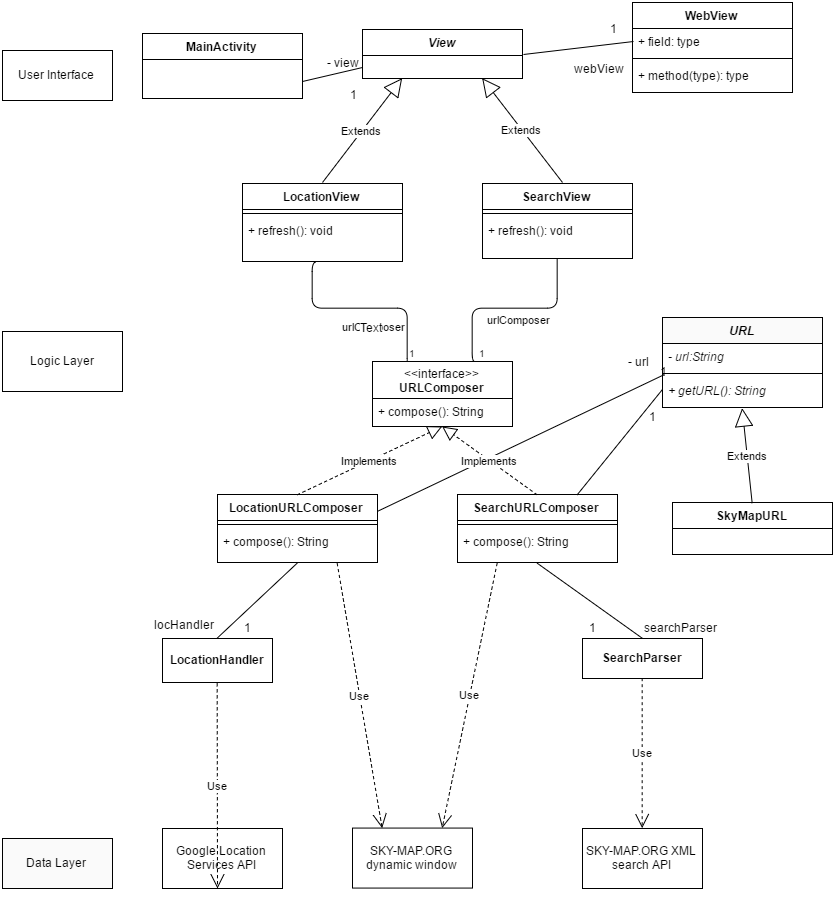

The diagram above was exported from draw.io. Its source (the exported page's mxGraphModel, read from the mxfile embedded in the PNG):
<mxGraphModel dx="1977" dy="607" grid="1" gridSize="10" guides="1" tooltips="1" connect="1" arrows="1" fold="1" page="1" pageScale="1" pageWidth="850" pageHeight="1100" math="0" shadow="0">
  <root>
    <mxCell id="0" />
    <mxCell id="1" parent="0" />
    <mxCell id="4cd44cb6551ef770-1" value="User Interface" style="html=1;" vertex="1" parent="1">
      <mxGeometry y="62" width="110" height="50" as="geometry" />
    </mxCell>
    <mxCell id="4cd44cb6551ef770-2" value="WebView" style="swimlane;html=1;fontStyle=1;align=center;verticalAlign=top;childLayout=stackLayout;horizontal=1;startSize=26;horizontalStack=0;resizeParent=1;resizeLast=0;collapsible=1;marginBottom=0;swimlaneFillColor=#ffffff;" vertex="1" parent="1">
      <mxGeometry x="630" y="14" width="160" height="90" as="geometry" />
    </mxCell>
    <mxCell id="4cd44cb6551ef770-3" value="+ field: type" style="text;html=1;strokeColor=none;fillColor=none;align=left;verticalAlign=top;spacingLeft=4;spacingRight=4;whiteSpace=wrap;overflow=hidden;rotatable=0;points=[[0,0.5],[1,0.5]];portConstraint=eastwest;" vertex="1" parent="4cd44cb6551ef770-2">
      <mxGeometry y="26" width="160" height="26" as="geometry" />
    </mxCell>
    <mxCell id="4cd44cb6551ef770-4" value="" style="line;html=1;strokeWidth=1;fillColor=none;align=left;verticalAlign=middle;spacingTop=-1;spacingLeft=3;spacingRight=3;rotatable=0;labelPosition=right;points=[];portConstraint=eastwest;" vertex="1" parent="4cd44cb6551ef770-2">
      <mxGeometry y="52" width="160" height="8" as="geometry" />
    </mxCell>
    <mxCell id="4cd44cb6551ef770-5" value="+ method(type): type" style="text;html=1;strokeColor=none;fillColor=none;align=left;verticalAlign=top;spacingLeft=4;spacingRight=4;whiteSpace=wrap;overflow=hidden;rotatable=0;points=[[0,0.5],[1,0.5]];portConstraint=eastwest;" vertex="1" parent="4cd44cb6551ef770-2">
      <mxGeometry y="60" width="160" height="26" as="geometry" />
    </mxCell>
    <mxCell id="4cd44cb6551ef770-6" value="&lt;i&gt;View&lt;/i&gt;" style="swimlane;html=1;fontStyle=1;align=center;verticalAlign=top;childLayout=stackLayout;horizontal=1;startSize=26;horizontalStack=0;resizeParent=1;resizeLast=0;collapsible=1;marginBottom=0;swimlaneFillColor=#ffffff;strokeColor=#000000;" vertex="1" parent="1">
      <mxGeometry x="360" y="41" width="160" height="49" as="geometry" />
    </mxCell>
    <mxCell id="4cd44cb6551ef770-10" value="MainActivity" style="swimlane;html=1;fontStyle=1;align=center;verticalAlign=top;childLayout=stackLayout;horizontal=1;startSize=26;horizontalStack=0;resizeParent=1;resizeLast=0;collapsible=1;marginBottom=0;swimlaneFillColor=#ffffff;" vertex="1" parent="1">
      <mxGeometry x="140" y="45" width="160" height="65" as="geometry" />
    </mxCell>
    <mxCell id="4cd44cb6551ef770-14" value="LocationView" style="swimlane;html=1;fontStyle=1;align=center;verticalAlign=top;childLayout=stackLayout;horizontal=1;startSize=26;horizontalStack=0;resizeParent=1;resizeLast=0;collapsible=1;marginBottom=0;swimlaneFillColor=#ffffff;" vertex="1" parent="1">
      <mxGeometry x="240" y="195" width="160" height="78" as="geometry" />
    </mxCell>
    <mxCell id="4cd44cb6551ef770-16" value="" style="line;html=1;strokeWidth=1;fillColor=none;align=left;verticalAlign=middle;spacingTop=-1;spacingLeft=3;spacingRight=3;rotatable=0;labelPosition=right;points=[];portConstraint=eastwest;" vertex="1" parent="4cd44cb6551ef770-14">
      <mxGeometry y="26" width="160" height="8" as="geometry" />
    </mxCell>
    <mxCell id="4cd44cb6551ef770-17" value="+ refresh(): void" style="text;html=1;strokeColor=none;fillColor=none;align=left;verticalAlign=top;spacingLeft=4;spacingRight=4;whiteSpace=wrap;overflow=hidden;rotatable=0;points=[[0,0.5],[1,0.5]];portConstraint=eastwest;" vertex="1" parent="4cd44cb6551ef770-14">
      <mxGeometry y="34" width="160" height="44" as="geometry" />
    </mxCell>
    <mxCell id="4cd44cb6551ef770-18" value="Extends" style="endArrow=block;endSize=16;endFill=0;html=1;entryX=0.25;entryY=1;" edge="1" parent="4cd44cb6551ef770-14" target="4cd44cb6551ef770-6">
      <mxGeometry width="160" relative="1" as="geometry">
        <mxPoint x="80" y="-1" as="sourcePoint" />
        <mxPoint x="240" y="-1" as="targetPoint" />
      </mxGeometry>
    </mxCell>
    <mxCell id="4cd44cb6551ef770-19" value="SkyMapURL" style="swimlane;html=1;fontStyle=1;align=center;verticalAlign=top;childLayout=stackLayout;horizontal=1;startSize=26;horizontalStack=0;resizeParent=1;resizeLast=0;collapsible=1;marginBottom=0;swimlaneFillColor=#ffffff;" vertex="1" parent="1">
      <mxGeometry x="670" y="514" width="160" height="52" as="geometry" />
    </mxCell>
    <mxCell id="4cd44cb6551ef770-23" value="Google Location Services API" style="whiteSpace=wrap;html=1;" vertex="1" parent="1">
      <mxGeometry x="160" y="840" width="120" height="60" as="geometry" />
    </mxCell>
    <mxCell id="4cd44cb6551ef770-24" value="SKY-MAP.ORG dynamic window" style="whiteSpace=wrap;html=1;" vertex="1" parent="1">
      <mxGeometry x="350" y="839.5714285714286" width="120" height="60" as="geometry" />
    </mxCell>
    <mxCell id="4cd44cb6551ef770-25" value="SKY-MAP.ORG XML search API" style="whiteSpace=wrap;html=1;" vertex="1" parent="1">
      <mxGeometry x="580" y="840" width="120" height="60" as="geometry" />
    </mxCell>
    <mxCell id="4cd44cb6551ef770-26" value="Logic Layer" style="whiteSpace=wrap;html=1;" vertex="1" parent="1">
      <mxGeometry y="343" width="120" height="60" as="geometry" />
    </mxCell>
    <mxCell id="4cd44cb6551ef770-27" value="LocationURLComposer" style="swimlane;html=1;fontStyle=1;align=center;verticalAlign=top;childLayout=stackLayout;horizontal=1;startSize=26;horizontalStack=0;resizeParent=1;resizeLast=0;collapsible=1;marginBottom=0;swimlaneFillColor=#ffffff;" vertex="1" parent="1">
      <mxGeometry x="215" y="506" width="160" height="68" as="geometry" />
    </mxCell>
    <mxCell id="4cd44cb6551ef770-29" value="" style="line;html=1;strokeWidth=1;fillColor=none;align=left;verticalAlign=middle;spacingTop=-1;spacingLeft=3;spacingRight=3;rotatable=0;labelPosition=right;points=[];portConstraint=eastwest;" vertex="1" parent="4cd44cb6551ef770-27">
      <mxGeometry y="26" width="160" height="8" as="geometry" />
    </mxCell>
    <mxCell id="4cd44cb6551ef770-30" value="+ compose(): String" style="text;html=1;strokeColor=none;fillColor=none;align=left;verticalAlign=top;spacingLeft=4;spacingRight=4;whiteSpace=wrap;overflow=hidden;rotatable=0;points=[[0,0.5],[1,0.5]];portConstraint=eastwest;" vertex="1" parent="4cd44cb6551ef770-27">
      <mxGeometry y="34" width="160" height="26" as="geometry" />
    </mxCell>
    <mxCell id="4cd44cb6551ef770-31" value="SearchURLComposer" style="swimlane;html=1;fontStyle=1;align=center;verticalAlign=top;childLayout=stackLayout;horizontal=1;startSize=26;horizontalStack=0;resizeParent=1;resizeLast=0;collapsible=1;marginBottom=0;swimlaneFillColor=#ffffff;" vertex="1" parent="1">
      <mxGeometry x="455" y="506" width="160" height="68" as="geometry" />
    </mxCell>
    <mxCell id="4cd44cb6551ef770-34" value="" style="line;html=1;strokeWidth=1;fillColor=none;align=left;verticalAlign=middle;spacingTop=-1;spacingLeft=3;spacingRight=3;rotatable=0;labelPosition=right;points=[];portConstraint=eastwest;" vertex="1" parent="4cd44cb6551ef770-31">
      <mxGeometry y="26" width="160" height="8" as="geometry" />
    </mxCell>
    <mxCell id="4cd44cb6551ef770-35" value="+ compose(): String" style="text;html=1;strokeColor=none;fillColor=none;align=left;verticalAlign=top;spacingLeft=4;spacingRight=4;whiteSpace=wrap;overflow=hidden;rotatable=0;points=[[0,0.5],[1,0.5]];portConstraint=eastwest;" vertex="1" parent="4cd44cb6551ef770-31">
      <mxGeometry y="34" width="160" height="26" as="geometry" />
    </mxCell>
    <mxCell id="4cd44cb6551ef770-36" value="SearchView" style="swimlane;html=1;fontStyle=1;align=center;verticalAlign=top;childLayout=stackLayout;horizontal=1;startSize=26;horizontalStack=0;resizeParent=1;resizeLast=0;collapsible=1;marginBottom=0;swimlaneFillColor=#ffffff;" vertex="1" parent="1">
      <mxGeometry x="480" y="195" width="150" height="75" as="geometry" />
    </mxCell>
    <mxCell id="4cd44cb6551ef770-38" value="" style="line;html=1;strokeWidth=1;fillColor=none;align=left;verticalAlign=middle;spacingTop=-1;spacingLeft=3;spacingRight=3;rotatable=0;labelPosition=right;points=[];portConstraint=eastwest;" vertex="1" parent="4cd44cb6551ef770-36">
      <mxGeometry y="26" width="150" height="8" as="geometry" />
    </mxCell>
    <mxCell id="4cd44cb6551ef770-39" value="+ refresh(): void" style="text;html=1;strokeColor=none;fillColor=none;align=left;verticalAlign=top;spacingLeft=4;spacingRight=4;whiteSpace=wrap;overflow=hidden;rotatable=0;points=[[0,0.5],[1,0.5]];portConstraint=eastwest;" vertex="1" parent="4cd44cb6551ef770-36">
      <mxGeometry y="34" width="150" height="36" as="geometry" />
    </mxCell>
    <mxCell id="4cd44cb6551ef770-40" value="Extends" style="endArrow=block;endSize=16;endFill=0;html=1;entryX=0.75;entryY=1;" edge="1" parent="4cd44cb6551ef770-36" target="4cd44cb6551ef770-6">
      <mxGeometry width="160" relative="1" as="geometry">
        <mxPoint x="80" y="-1" as="sourcePoint" />
        <mxPoint x="-30" y="-85" as="targetPoint" />
      </mxGeometry>
    </mxCell>
    <mxCell id="4cd44cb6551ef770-41" value="" style="endArrow=none;html=1;entryX=0;entryY=0.5;exitX=1;exitY=0.5;" edge="1" parent="1">
      <mxGeometry x="521" y="53" width="50" height="50" as="geometry">
        <mxPoint x="521" y="66" as="sourcePoint" />
        <mxPoint x="631" y="53" as="targetPoint" />
        <Array as="points" />
      </mxGeometry>
    </mxCell>
    <mxCell id="4cd44cb6551ef770-42" value="1" style="text;html=1;strokeColor=none;fillColor=none;align=center;verticalAlign=middle;whiteSpace=wrap;" vertex="1" parent="1">
      <mxGeometry x="590" y="30" width="40" height="20" as="geometry" />
    </mxCell>
    <mxCell id="4cd44cb6551ef770-43" value="webView" style="text;html=1;resizable=0;points=[];autosize=1;align=left;verticalAlign=top;spacingTop=-4;" vertex="1" parent="1">
      <mxGeometry x="570" y="71" width="70" height="20" as="geometry" />
    </mxCell>
    <mxCell id="4cd44cb6551ef770-44" value="urlComposer" style="endArrow=none;endFill=0;html=1;edgeStyle=orthogonalEdgeStyle;align=left;verticalAlign=top;exitX=0.25;exitY=0;entryX=0.5;entryY=1;" edge="1" parent="1" source="4cd44cb6551ef770-53" target="4cd44cb6551ef770-14">
      <mxGeometry as="geometry">
        <mxPoint x="398" y="475" as="sourcePoint" />
        <mxPoint x="310" y="410" as="targetPoint" />
        <Array as="points">
          <mxPoint x="398" y="373" />
          <mxPoint x="398" y="380" />
          <mxPoint x="405" y="380" />
          <mxPoint x="405" y="320" />
          <mxPoint x="310" y="320" />
          <mxPoint x="310" y="273" />
        </Array>
        <mxPoint x="-24" y="3" as="offset" />
      </mxGeometry>
    </mxCell>
    <mxCell id="4cd44cb6551ef770-45" value="1" style="resizable=0;html=1;align=left;verticalAlign=bottom;labelBackgroundColor=#ffffff;fontSize=10;" vertex="1" connectable="0" parent="4cd44cb6551ef770-44">
      <mxGeometry x="-1" relative="1" as="geometry" />
    </mxCell>
    <mxCell id="4cd44cb6551ef770-75" value="Text" style="text;html=1;resizable=0;points=[];align=center;verticalAlign=middle;labelBackgroundColor=#ffffff;" vertex="1" connectable="0" parent="4cd44cb6551ef770-44">
      <mxGeometry relative="1" as="geometry">
        <mxPoint y="18" as="offset" />
      </mxGeometry>
    </mxCell>
    <mxCell id="4cd44cb6551ef770-46" value="urlComposer" style="endArrow=none;endFill=0;html=1;edgeStyle=orthogonalEdgeStyle;align=left;verticalAlign=top;exitX=0.75;exitY=0;entryX=0.5;entryY=1;" edge="1" parent="1" source="4cd44cb6551ef770-53" target="4cd44cb6551ef770-36">
      <mxGeometry as="geometry">
        <mxPoint x="453" y="475" as="sourcePoint" />
        <mxPoint x="531" y="350" as="targetPoint" />
        <Array as="points">
          <mxPoint x="470" y="373" />
          <mxPoint x="470" y="320" />
          <mxPoint x="555" y="320" />
        </Array>
        <mxPoint x="-32" y="-2" as="offset" />
      </mxGeometry>
    </mxCell>
    <mxCell id="4cd44cb6551ef770-47" value="1" style="resizable=0;html=1;align=left;verticalAlign=bottom;labelBackgroundColor=#ffffff;fontSize=10;" vertex="1" connectable="0" parent="4cd44cb6551ef770-46">
      <mxGeometry x="-1" relative="1" as="geometry" />
    </mxCell>
    <mxCell id="4cd44cb6551ef770-48" value="Implements" style="endArrow=block;endSize=12;dashed=1;html=1;exitX=0.5;exitY=0;entryX=0.5;entryY=1;endFill=0;" edge="1" parent="1" source="4cd44cb6551ef770-27" target="4cd44cb6551ef770-53">
      <mxGeometry x="300" y="540" width="160" as="geometry">
        <mxPoint x="300" y="589" as="sourcePoint" />
        <mxPoint x="420" y="540" as="targetPoint" />
      </mxGeometry>
    </mxCell>
    <mxCell id="4cd44cb6551ef770-49" value="&lt;i&gt;URL&lt;/i&gt;" style="swimlane;html=1;fontStyle=1;align=center;verticalAlign=top;childLayout=stackLayout;horizontal=1;startSize=26;horizontalStack=0;resizeParent=1;resizeLast=0;collapsible=1;marginBottom=0;swimlaneFillColor=#ffffff;strokeColor=#000000;fillColor=#FAFAFA;" vertex="1" parent="1">
      <mxGeometry x="660" y="329" width="160" height="90" as="geometry" />
    </mxCell>
    <mxCell id="4cd44cb6551ef770-50" value="&lt;i&gt;- url:String&lt;/i&gt;" style="text;html=1;strokeColor=none;fillColor=none;align=left;verticalAlign=top;spacingLeft=4;spacingRight=4;whiteSpace=wrap;overflow=hidden;rotatable=0;points=[[0,0.5],[1,0.5]];portConstraint=eastwest;" vertex="1" parent="4cd44cb6551ef770-49">
      <mxGeometry y="26" width="160" height="26" as="geometry" />
    </mxCell>
    <mxCell id="4cd44cb6551ef770-51" value="" style="line;html=1;strokeWidth=1;fillColor=none;align=left;verticalAlign=middle;spacingTop=-1;spacingLeft=3;spacingRight=3;rotatable=0;labelPosition=right;points=[];portConstraint=eastwest;" vertex="1" parent="4cd44cb6551ef770-49">
      <mxGeometry y="52" width="160" height="8" as="geometry" />
    </mxCell>
    <mxCell id="4cd44cb6551ef770-52" value="&lt;i&gt;+ getURL(): String&lt;/i&gt;" style="text;html=1;strokeColor=none;fillColor=none;align=left;verticalAlign=top;spacingLeft=4;spacingRight=4;whiteSpace=wrap;overflow=hidden;rotatable=0;points=[[0,0.5],[1,0.5]];portConstraint=eastwest;" vertex="1" parent="4cd44cb6551ef770-49">
      <mxGeometry y="60" width="160" height="26" as="geometry" />
    </mxCell>
    <mxCell id="4cd44cb6551ef770-53" value="&amp;lt;&amp;lt;interface&amp;gt;&amp;gt;&lt;div&gt;&lt;b&gt;URLComposer&lt;/b&gt;&lt;/div&gt;" style="swimlane;html=1;fontStyle=0;childLayout=stackLayout;horizontal=1;startSize=37;fillColor=none;horizontalStack=0;resizeParent=1;resizeLast=0;collapsible=1;marginBottom=0;swimlaneFillColor=#ffffff;strokeColor=#000000;" vertex="1" parent="1">
      <mxGeometry x="370" y="373" width="140" height="65" as="geometry" />
    </mxCell>
    <mxCell id="4cd44cb6551ef770-54" value="+ compose(): String" style="text;html=1;strokeColor=none;fillColor=none;align=left;verticalAlign=top;spacingLeft=4;spacingRight=4;whiteSpace=wrap;overflow=hidden;rotatable=0;points=[[0,0.5],[1,0.5]];portConstraint=eastwest;" vertex="1" parent="4cd44cb6551ef770-53">
      <mxGeometry y="37" width="140" height="26" as="geometry" />
    </mxCell>
    <mxCell id="4cd44cb6551ef770-55" value="Use" style="endArrow=open;endSize=12;dashed=1;html=1;exitX=0.5;exitY=1;" edge="1" parent="1" source="4cd44cb6551ef770-68">
      <mxGeometry x="165" y="820" width="160" as="geometry">
        <mxPoint x="220" y="850" as="sourcePoint" />
        <mxPoint x="215" y="900" as="targetPoint" />
      </mxGeometry>
    </mxCell>
    <mxCell id="4cd44cb6551ef770-56" value="Use" style="endArrow=open;endSize=12;dashed=1;html=1;entryX=0.5;entryY=0;exitX=0.5;exitY=1;" edge="1" parent="1" source="4cd44cb6551ef770-72" target="4cd44cb6551ef770-25">
      <mxGeometry x="550" y="740" width="160" as="geometry">
        <mxPoint x="550" y="710" as="sourcePoint" />
        <mxPoint x="710" y="900" as="targetPoint" />
      </mxGeometry>
    </mxCell>
    <mxCell id="4cd44cb6551ef770-58" value="Use" style="endArrow=open;endSize=12;dashed=1;html=1;exitX=0.75;exitY=1;entryX=0.25;entryY=0;" edge="1" parent="1" source="4cd44cb6551ef770-27" target="4cd44cb6551ef770-24">
      <mxGeometry x="300" y="740" width="160" as="geometry">
        <mxPoint x="300" y="740" as="sourcePoint" />
        <mxPoint x="390" y="839" as="targetPoint" />
      </mxGeometry>
    </mxCell>
    <mxCell id="4cd44cb6551ef770-59" value="Data Layer" style="html=1;strokeColor=#000000;fillColor=#FAFAFA;" vertex="1" parent="1">
      <mxGeometry y="850" width="110" height="50" as="geometry" />
    </mxCell>
    <mxCell id="4cd44cb6551ef770-60" value="Extends" style="endArrow=block;endSize=16;endFill=0;html=1;exitX=0.5;exitY=0;entryX=0.5;entryY=1;" edge="1" parent="1" source="4cd44cb6551ef770-19" target="4cd44cb6551ef770-49">
      <mxGeometry x="740" y="557" width="160" as="geometry">
        <mxPoint x="540" y="-151" as="sourcePoint" />
        <mxPoint x="540" y="-231" as="targetPoint" />
      </mxGeometry>
    </mxCell>
    <mxCell id="4cd44cb6551ef770-61" value="" style="endArrow=none;html=1;exitX=1;exitY=0.5;entryX=0;entryY=0.5;endFill=0;" edge="1" parent="1">
      <mxGeometry x="300" y="79" width="50" height="50" as="geometry">
        <mxPoint x="300" y="93" as="sourcePoint" />
        <mxPoint x="360" y="79" as="targetPoint" />
      </mxGeometry>
    </mxCell>
    <mxCell id="4cd44cb6551ef770-62" value="1" style="text;html=1;strokeColor=none;fillColor=none;align=center;verticalAlign=middle;whiteSpace=wrap;" vertex="1" parent="1">
      <mxGeometry x="330" y="96" width="40" height="20" as="geometry" />
    </mxCell>
    <mxCell id="4cd44cb6551ef770-63" value="- view" style="text;html=1;strokeColor=none;fillColor=none;align=center;verticalAlign=middle;whiteSpace=wrap;" vertex="1" parent="1">
      <mxGeometry x="320" y="64" width="40" height="20" as="geometry" />
    </mxCell>
    <mxCell id="4cd44cb6551ef770-64" value="1" style="text;html=1;strokeColor=none;fillColor=none;align=center;verticalAlign=middle;whiteSpace=wrap;direction=south;" vertex="1" parent="1">
      <mxGeometry x="650" y="363" width="20" height="40" as="geometry" />
    </mxCell>
    <mxCell id="4cd44cb6551ef770-65" value="- url" style="text;html=1;strokeColor=none;fillColor=none;align=center;verticalAlign=middle;whiteSpace=wrap;" vertex="1" parent="1">
      <mxGeometry x="615" y="363" width="40" height="20" as="geometry" />
    </mxCell>
    <mxCell id="4cd44cb6551ef770-66" value="" style="endArrow=none;html=1;entryX=0;entryY=0.5;endFill=0;exitX=0.75;exitY=0;" edge="1" parent="1" source="4cd44cb6551ef770-31" target="4cd44cb6551ef770-52">
      <mxGeometry x="580" y="540" width="50" height="50" as="geometry">
        <mxPoint x="580" y="640" as="sourcePoint" />
        <mxPoint x="580" y="500" as="targetPoint" />
      </mxGeometry>
    </mxCell>
    <mxCell id="4cd44cb6551ef770-67" value="" style="endArrow=none;html=1;endFill=0;entryX=0.006;entryY=0.625;entryPerimeter=0;exitX=1;exitY=0.25;" edge="1" parent="1" source="4cd44cb6551ef770-27" target="4cd44cb6551ef770-51">
      <mxGeometry x="289.9999999999998" y="401.57142857142867" width="50" height="50" as="geometry">
        <mxPoint x="289.9999999999998" y="502" as="sourcePoint" />
        <mxPoint x="650" y="402" as="targetPoint" />
      </mxGeometry>
    </mxCell>
    <mxCell id="4cd44cb6551ef770-68" value="&lt;b&gt;LocationHandler&lt;/b&gt;" style="whiteSpace=wrap;html=1;" vertex="1" parent="1">
      <mxGeometry x="160" y="650" width="110" height="44" as="geometry" />
    </mxCell>
    <mxCell id="4cd44cb6551ef770-69" value="" style="endArrow=none;html=1;entryX=0.5;entryY=0;exitX=0.5;exitY=1;endFill=0;" edge="1" parent="1" source="4cd44cb6551ef770-27" target="4cd44cb6551ef770-68">
      <mxGeometry width="50" height="50" relative="1" as="geometry">
        <mxPoint x="290" y="710" as="sourcePoint" />
        <mxPoint x="110" y="730" as="targetPoint" />
      </mxGeometry>
    </mxCell>
    <mxCell id="4cd44cb6551ef770-72" value="&lt;b&gt;SearchParser&lt;/b&gt;" style="whiteSpace=wrap;html=1;" vertex="1" parent="1">
      <mxGeometry x="580" y="650" width="120" height="40" as="geometry" />
    </mxCell>
    <mxCell id="4cd44cb6551ef770-73" value="" style="endArrow=none;html=1;exitX=0.5;exitY=1;entryX=0.5;entryY=0;endFill=0;" edge="1" parent="1" source="4cd44cb6551ef770-31" target="4cd44cb6551ef770-72">
      <mxGeometry width="50" height="50" relative="1" as="geometry">
        <mxPoint x="620" y="760" as="sourcePoint" />
        <mxPoint x="670" y="710" as="targetPoint" />
      </mxGeometry>
    </mxCell>
    <mxCell id="4cd44cb6551ef770-32" value="Implements" style="endArrow=block;endSize=12;dashed=1;html=1;entryX=0.5;entryY=1;endFill=0;exitX=0.5;exitY=0;" edge="1" parent="1" source="4cd44cb6551ef770-31" target="4cd44cb6551ef770-53">
      <mxGeometry width="160" relative="1" as="geometry">
        <mxPoint x="545" y="506" as="sourcePoint" />
        <mxPoint x="415" y="454" as="targetPoint" />
      </mxGeometry>
    </mxCell>
    <mxCell id="4cd44cb6551ef770-78" value="1" style="text;html=1;resizable=0;points=[];autosize=1;align=left;verticalAlign=top;spacingTop=-4;" vertex="1" parent="1">
      <mxGeometry x="645" y="419" width="20" height="20" as="geometry" />
    </mxCell>
    <mxCell id="4cd44cb6551ef770-57" value="Use" style="endArrow=open;endSize=12;dashed=1;html=1;exitX=0.25;exitY=1;entryX=0.75;entryY=0;" edge="1" parent="1" source="4cd44cb6551ef770-31" target="4cd44cb6551ef770-24">
      <mxGeometry width="160" relative="1" as="geometry">
        <mxPoint x="550" y="710" as="sourcePoint" />
        <mxPoint x="440" y="900" as="targetPoint" />
      </mxGeometry>
    </mxCell>
    <mxCell id="4cd44cb6551ef770-80" value="1" style="text;html=1;resizable=0;points=[];autosize=1;align=left;verticalAlign=top;spacingTop=-4;" vertex="1" parent="1">
      <mxGeometry x="240" y="630" width="20" height="20" as="geometry" />
    </mxCell>
    <mxCell id="4cd44cb6551ef770-81" value="locHandler" style="text;html=1;resizable=0;points=[];autosize=1;align=left;verticalAlign=top;spacingTop=-4;" vertex="1" parent="1">
      <mxGeometry x="150" y="627" width="80" height="20" as="geometry" />
    </mxCell>
    <mxCell id="4cd44cb6551ef770-82" value="searchParser" style="text;html=1;resizable=0;points=[];autosize=1;align=left;verticalAlign=top;spacingTop=-4;" vertex="1" parent="1">
      <mxGeometry x="640" y="630" width="90" height="20" as="geometry" />
    </mxCell>
    <mxCell id="4cd44cb6551ef770-83" value="1" style="text;html=1;resizable=0;points=[];autosize=1;align=left;verticalAlign=top;spacingTop=-4;" vertex="1" parent="1">
      <mxGeometry x="585" y="630" width="20" height="20" as="geometry" />
    </mxCell>
  </root>
</mxGraphModel>